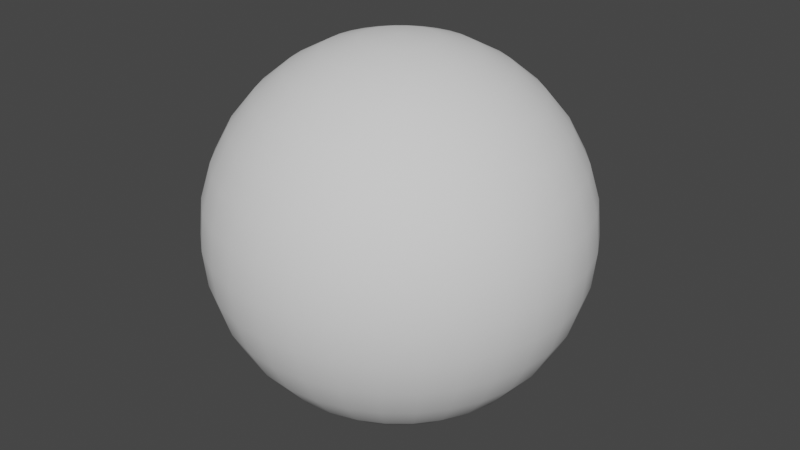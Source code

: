 # Source: sphere.blend  (saved by Blender 2.93.21; exported with 4.5.12 LTS)
import bpy
from mathutils import Matrix  # noqa: F401  (used for matrix-valued properties, if any)

bpy.ops.wm.read_factory_settings(use_empty=True)
scene = bpy.context.scene
scene.name = 'Scene'

# ---- collections
col_collection = bpy.data.collections.new('Collection'); scene.collection.children.link(col_collection)

# ---- world
world_world = bpy.data.worlds.new('World'); scene.world = world_world
world_world.use_nodes = True; world_world.node_tree.nodes.clear()
_N = world_world.node_tree.nodes; _L = world_world.node_tree.links
n0 = _N.new('ShaderNodeOutputWorld'); n0.name = 'World Output'; n0.location = (300, 300)
n1 = _N.new('ShaderNodeBackground'); n1.name = 'Background'; n1.location = (10, 300)
n1.inputs[0].default_value = (0.05088, 0.05088, 0.05088, 1.0)
_L.new(n1.outputs[0], n0.inputs[0])
n0.is_active_output = True
world_world.color = (0.05088, 0.05088, 0.05088)
world_world.use_sun_shadow = False
world_world.sun_shadow_jitter_overblur = 0.0

# ---- meshes
me_sphere = bpy.data.meshes.new('Sphere')
me_sphere.from_pydata([(0.0, 0.1951, 0.9808), (0.0, 0.3827, 0.9239), (0.0, 0.5556, 0.8315), (0.0, 0.7071, 0.7071), (0.0, 0.8315, 0.5556), (0.0, 0.9239, 0.3827), (0.0, 0.9808, 0.1951), (0.0, 0.8315, -0.5556), (0.0, 0.7071, -0.7071), (0.0, 0.5556, -0.8315), (0.03806, 0.1913, 0.9808), (0.07466, 0.3753, 0.9239), (0.1084, 0.5449, 0.8315), (0.1379, 0.6935, 0.7071), (0.1622, 0.8155, 0.5556), (0.1802, 0.9061, 0.3827), (0.1913, 0.9619, 0.1951), (0.1951, 0.9808, -4.371e-08), (0.1913, 0.9619, -0.1951), (0.1802, 0.9061, -0.3827), (0.1622, 0.8155, -0.5556), (0.1379, 0.6935, -0.7071), (0.1084, 0.5449, -0.8315), (0.07466, 0.3753, -0.9239), (0.03806, 0.1913, -0.9808), (0.07466, 0.1802, 0.9808), (0.1464, 0.3536, 0.9239), (0.2126, 0.5133, 0.8315), (0.2706, 0.6533, 0.7071), (0.3182, 0.7682, 0.5556), (0.3536, 0.8536, 0.3827), (0.3753, 0.9061, 0.1951), (0.3827, 0.9239, -4.371e-08), (0.3753, 0.9061, -0.1951), (0.3536, 0.8536, -0.3827), (0.3182, 0.7682, -0.5556), (0.2706, 0.6533, -0.7071), (0.2126, 0.5133, -0.8315), (0.1464, 0.3536, -0.9239), (0.07466, 0.1802, -0.9808), (0.1084, 0.1622, 0.9808), (0.2126, 0.3182, 0.9239), (0.3087, 0.4619, 0.8315), (0.3928, 0.5879, 0.7071), (0.4619, 0.6913, 0.5556), (0.5133, 0.7682, 0.3827), (0.5449, 0.8155, 0.1951), (0.5556, 0.8315, -4.371e-08), (0.5449, 0.8155, -0.1951), (0.5133, 0.7682, -0.3827), (0.4619, 0.6913, -0.5556), (0.3928, 0.5879, -0.7071), (0.3087, 0.4619, -0.8315), (0.2126, 0.3182, -0.9239), (0.1084, 0.1622, -0.9808), (0.1379, 0.1379, 0.9808), (0.2706, 0.2706, 0.9239), (0.3928, 0.3928, 0.8315), (0.5, 0.5, 0.7071), (0.5879, 0.5879, 0.5556), (0.6533, 0.6533, 0.3827), (0.6935, 0.6935, 0.1951), (0.7071, 0.7071, -4.371e-08), (0.6935, 0.6935, -0.1951), (0.6533, 0.6533, -0.3827), (0.5879, 0.5879, -0.5556), (0.5, 0.5, -0.7071), (0.3928, 0.3928, -0.8315), (0.2706, 0.2706, -0.9239), (0.1379, 0.1379, -0.9808), (0.1622, 0.1084, 0.9808), (0.3182, 0.2126, 0.9239), (0.4619, 0.3087, 0.8315), (0.5879, 0.3928, 0.7071), (0.6913, 0.4619, 0.5556), (0.7682, 0.5133, 0.3827), (0.8155, 0.5449, 0.1951), (0.8315, 0.5556, -4.371e-08), (0.8155, 0.5449, -0.1951), (0.7682, 0.5133, -0.3827), (0.6913, 0.4619, -0.5556), (0.5879, 0.3928, -0.7071), (0.4619, 0.3087, -0.8315), (0.3182, 0.2126, -0.9239), (0.1622, 0.1084, -0.9808), (0.1802, 0.07466, 0.9808), (0.3536, 0.1464, 0.9239), (0.5133, 0.2126, 0.8315), (0.6533, 0.2706, 0.7071), (0.7682, 0.3182, 0.5556), (0.8536, 0.3536, 0.3827), (0.9061, 0.3753, 0.1951), (0.9239, 0.3827, -4.371e-08), (0.9061, 0.3753, -0.1951), (0.8536, 0.3536, -0.3827), (0.7682, 0.3182, -0.5556), (0.6533, 0.2706, -0.7071), (0.5133, 0.2126, -0.8315), (0.3536, 0.1464, -0.9239), (0.1802, 0.07466, -0.9808), (0.1913, 0.03806, 0.9808), (0.3753, 0.07466, 0.9239), (0.5449, 0.1084, 0.8315), (0.6935, 0.1379, 0.7071), (0.8155, 0.1622, 0.5556), (0.9061, 0.1802, 0.3827), (0.9619, 0.1913, 0.1951), (0.9808, 0.1951, -4.371e-08), (0.9619, 0.1913, -0.1951), (0.9061, 0.1802, -0.3827), (0.8155, 0.1622, -0.5556), (0.6935, 0.1379, -0.7071), (0.5449, 0.1084, -0.8315), (0.3753, 0.07466, -0.9239), (0.1913, 0.03806, -0.9808), (0.1951, -6.874e-08, 0.9808), (0.3827, -1.209e-07, 0.9239), (0.5556, -1.134e-07, 0.8315), (0.7071, -4.638e-08, 0.7071), (0.8315, -9.109e-08, 0.5556), (0.9239, -1.658e-08, 0.3827), (0.9808, -9.109e-08, 0.1951), (1.0, -1.656e-07, -4.371e-08), (0.9808, -9.109e-08, -0.1951), (0.9239, -1.507e-07, -0.3827), (0.8315, -1.06e-07, -0.5556), (0.7071, -4.638e-08, -0.7071), (0.5556, -1.134e-07, -0.8315), (0.3827, -9.854e-08, -0.9239), (0.1951, -7.619e-08, -0.9808), (0.1913, -0.03806, 0.9808), (0.3753, -0.07466, 0.9239), (0.5449, -0.1084, 0.8315), (0.6935, -0.1379, 0.7071), (0.8155, -0.1622, 0.5556), (0.9061, -0.1802, 0.3827), (0.9619, -0.1913, 0.1951), (0.9808, -0.1951, -4.371e-08), (0.9619, -0.1913, -0.1951), (0.9061, -0.1802, -0.3827), (0.8155, -0.1622, -0.5556), (0.6935, -0.1379, -0.7071), (0.5449, -0.1084, -0.8315), (0.3753, -0.07466, -0.9239), (0.1913, -0.03806, -0.9808), (0.1802, -0.07466, 0.9808), (0.3536, -0.1464, 0.9239), (0.5133, -0.2126, 0.8315), (0.6533, -0.2706, 0.7071), (0.7682, -0.3182, 0.5556), (0.8536, -0.3536, 0.3827), (0.9061, -0.3753, 0.1951), (0.9239, -0.3827, -4.371e-08), (0.9061, -0.3753, -0.1951), (0.8536, -0.3536, -0.3827), (0.7682, -0.3182, -0.5556), (0.6533, -0.2706, -0.7071), (0.5133, -0.2126, -0.8315), (0.3536, -0.1464, -0.9239), (0.1802, -0.07466, -0.9808), (0.1622, -0.1084, 0.9808), (0.3182, -0.2126, 0.9239), (0.4619, -0.3087, 0.8315), (0.5879, -0.3928, 0.7071), (0.6913, -0.4619, 0.5556), (0.7682, -0.5133, 0.3827), (0.8155, -0.5449, 0.1951), (0.8315, -0.5556, -4.371e-08), (0.8155, -0.5449, -0.1951), (0.7682, -0.5133, -0.3827), (0.6913, -0.4619, -0.5556), (0.5879, -0.3928, -0.7071), (0.4619, -0.3087, -0.8315), (0.3182, -0.2126, -0.9239), (0.1622, -0.1084, -0.9808), (0.1379, -0.1379, 0.9808), (0.2706, -0.2706, 0.9239), (0.3928, -0.3928, 0.8315), (0.5, -0.5, 0.7071), (0.5879, -0.5879, 0.5556), (0.6533, -0.6533, 0.3827), (0.6935, -0.6935, 0.1951), (0.7071, -0.7071, -4.371e-08), (0.6935, -0.6935, -0.1951), (0.6533, -0.6533, -0.3827), (0.5879, -0.5879, -0.5556), (0.5, -0.5, -0.7071), (0.3928, -0.3928, -0.8315), (0.2706, -0.2706, -0.9239), (0.1379, -0.1379, -0.9808), (0.1084, -0.1622, 0.9808), (0.2126, -0.3182, 0.9239), (0.3087, -0.4619, 0.8315), (0.3928, -0.5879, 0.7071), (0.4619, -0.6913, 0.5556), (0.5133, -0.7682, 0.3827), (0.5449, -0.8155, 0.1951), (0.5556, -0.8315, -4.371e-08), (0.5449, -0.8155, -0.1951), (0.5133, -0.7682, -0.3827), (0.4619, -0.6913, -0.5556), (0.3928, -0.5879, -0.7071), (0.3087, -0.4619, -0.8315), (0.2126, -0.3182, -0.9239), (0.1084, -0.1622, -0.9808), (0.07466, -0.1802, 0.9808), (0.1464, -0.3536, 0.9239), (0.2126, -0.5133, 0.8315), (0.2706, -0.6533, 0.7071), (0.3182, -0.7682, 0.5556), (0.3536, -0.8536, 0.3827), (0.3753, -0.9061, 0.1951), (0.3827, -0.9239, -4.371e-08), (0.3753, -0.9061, -0.1951), (0.3536, -0.8536, -0.3827), (0.3182, -0.7682, -0.5556), (0.2706, -0.6533, -0.7071), (0.2126, -0.5133, -0.8315), (0.1464, -0.3536, -0.9239), (0.07466, -0.1802, -0.9808), (0.03806, -0.1913, 0.9808), (0.07466, -0.3753, 0.9239), (0.1084, -0.5449, 0.8315), (0.1379, -0.6935, 0.7071), (0.1622, -0.8155, 0.5556), (0.1802, -0.9061, 0.3827), (0.1913, -0.9619, 0.1951), (0.1951, -0.9808, -4.371e-08), (0.1913, -0.9619, -0.1951), (0.1802, -0.9061, -0.3827), (0.1622, -0.8155, -0.5556), (0.1379, -0.6935, -0.7071), (0.1084, -0.5449, -0.8315), (0.07466, -0.3753, -0.9239), (0.03806, -0.1913, -0.9808), (2.154e-09, -0.1951, 0.9808), (-2.765e-08, -0.3827, 0.9239), (-6.49e-08, -0.5556, 0.8315), (4.686e-08, -0.7071, 0.7071), (-1.275e-08, -0.8315, 0.5556), (1.706e-08, -0.9239, 0.3827), (-7.235e-08, -0.9808, 0.1951), (-2.661e-07, -1.0, -4.371e-08), (-7.235e-08, -0.9808, -0.1951), (-1.171e-07, -0.9239, -0.3827), (-4.255e-08, -0.8315, -0.5556), (4.686e-08, -0.7071, -0.7071), (-6.49e-08, -0.5556, -0.8315), (2.154e-09, -0.3827, -0.9239), (-1.571e-09, -0.1951, -0.9808), (-0.03806, -0.1913, 0.9808), (-0.07466, -0.3753, 0.9239), (-0.1084, -0.5449, 0.8315), (-0.1379, -0.6935, 0.7071), (-0.1622, -0.8155, 0.5556), (-0.1802, -0.9061, 0.3827), (-0.1913, -0.9619, 0.1951), (-0.1951, -0.9808, -4.371e-08), (-0.1913, -0.9619, -0.1951), (-0.1802, -0.9061, -0.3827), (-0.1622, -0.8155, -0.5556), (-0.1379, -0.6935, -0.7071), (-0.1084, -0.5449, -0.8315), (-0.07466, -0.3753, -0.9239), (-0.03806, -0.1913, -0.9808), (-0.07466, -0.1802, 0.9808), (-0.1464, -0.3536, 0.9239), (-0.2126, -0.5133, 0.8315), (-0.2706, -0.6533, 0.7071), (-0.3182, -0.7682, 0.5556), (-0.3536, -0.8536, 0.3827), (-0.3753, -0.9061, 0.1951), (-0.3827, -0.9239, -4.371e-08), (-0.3753, -0.9061, -0.1951), (-0.3536, -0.8536, -0.3827), (-0.3182, -0.7682, -0.5556), (-0.2706, -0.6533, -0.7071), (-0.2126, -0.5133, -0.8315), (-0.1464, -0.3536, -0.9239), (-0.07466, -0.1802, -0.9808), (-0.1084, -0.1622, 0.9808), (-0.2126, -0.3182, 0.9239), (-0.3087, -0.4619, 0.8315), (-0.3928, -0.5879, 0.7071), (-0.4619, -0.6913, 0.5556), (-0.5133, -0.7682, 0.3827), (-0.5449, -0.8155, 0.1951), (-0.5556, -0.8315, -4.371e-08), (-0.5449, -0.8155, -0.1951), (-0.5133, -0.7682, -0.3827), (-0.4619, -0.6913, -0.5556), (-0.3928, -0.5879, -0.7071), (-0.3087, -0.4619, -0.8315), (-0.2126, -0.3182, -0.9239), (-0.1084, -0.1622, -0.9808), (-0.1379, -0.1379, 0.9808), (-0.2706, -0.2706, 0.9239), (-0.3928, -0.3928, 0.8315), (-0.5, -0.5, 0.7071), (-0.5879, -0.5879, 0.5556), (-0.6533, -0.6533, 0.3827), (-0.6935, -0.6935, 0.1951), (-0.7071, -0.7071, -4.371e-08), (-0.6935, -0.6935, -0.1951), (-0.6533, -0.6533, -0.3827), (-0.5879, -0.5879, -0.5556), (-0.5, -0.5, -0.7071), (-0.3928, -0.3928, -0.8315), (-0.2706, -0.2706, -0.9239), (-0.1379, -0.1379, -0.9808), (-0.1622, -0.1084, 0.9808), (-0.3182, -0.2126, 0.9239), (-0.4619, -0.3087, 0.8315), (-0.5879, -0.3928, 0.7071), (-0.6913, -0.4619, 0.5556), (-0.7682, -0.5133, 0.3827), (-0.8155, -0.5449, 0.1951), (-0.8315, -0.5556, -4.371e-08), (-0.8155, -0.5449, -0.1951), (-0.7682, -0.5133, -0.3827), (-0.6913, -0.4619, -0.5556), (-0.5879, -0.3928, -0.7071), (-0.4619, -0.3087, -0.8315), (-0.3182, -0.2126, -0.9239), (-0.1622, -0.1084, -0.9808), (-8.077e-08, -1.209e-07, 1.0), (-0.1802, -0.07466, 0.9808), (-0.3536, -0.1464, 0.9239), (-0.5133, -0.2126, 0.8315), (-0.6533, -0.2706, 0.7071), (-0.7682, -0.3182, 0.5556), (-0.8536, -0.3536, 0.3827), (-0.9061, -0.3753, 0.1951), (-0.9239, -0.3827, -4.371e-08), (-0.9061, -0.3753, -0.1951), (-0.8536, -0.3536, -0.3827), (-0.7682, -0.3182, -0.5556), (-0.6533, -0.2706, -0.7071), (-0.5133, -0.2126, -0.8315), (-0.3536, -0.1464, -0.9239), (-0.1802, -0.07466, -0.9808), (-0.1913, -0.03806, 0.9808), (-0.3753, -0.07466, 0.9239), (-0.5449, -0.1084, 0.8315), (-0.6935, -0.1379, 0.7071), (-0.8155, -0.1622, 0.5556), (-0.9061, -0.1802, 0.3827), (-0.9619, -0.1913, 0.1951), (-0.9808, -0.1951, -4.371e-08), (-0.9619, -0.1913, -0.1951), (-0.9061, -0.1802, -0.3827), (-0.8155, -0.1622, -0.5556), (-0.6935, -0.1379, -0.7071), (-0.5449, -0.1084, -0.8315), (-0.3753, -0.07466, -0.9239), (-0.1913, -0.03806, -0.9808), (-0.1951, -7.246e-08, 0.9808), (-0.3827, -4.638e-08, 0.9239), (-0.5556, 5.771e-09, 0.8315), (-0.7071, -9.109e-08, 0.7071), (-0.8315, -4.638e-08, 0.5556), (-0.9239, -1.68e-09, 0.3827), (-0.9808, 7.283e-08, 0.1951), (-1.0, 3.858e-07, -4.371e-08), (-0.9808, 7.283e-08, -0.1951), (-0.9239, 1.175e-07, -0.3827), (-0.8315, -3.148e-08, -0.5556), (-0.7071, -9.109e-08, -0.7071), (-0.5556, 5.771e-09, -0.8315), (-0.3827, -6.128e-08, -0.9239), (-0.1951, -6.874e-08, -0.9808), (-0.1913, 0.03806, 0.9808), (-0.3753, 0.07466, 0.9239), (-0.5449, 0.1084, 0.8315), (-0.6935, 0.1379, 0.7071), (-0.8155, 0.1622, 0.5556), (-0.9061, 0.1802, 0.3827), (-0.9619, 0.1913, 0.1951), (-0.9808, 0.1951, -4.371e-08), (-0.9619, 0.1913, -0.1951), (-0.9061, 0.1802, -0.3827), (-0.8155, 0.1622, -0.5556), (-0.6935, 0.1379, -0.7071), (-0.5449, 0.1084, -0.8315), (-0.3753, 0.07466, -0.9239), (-0.1913, 0.03806, -0.9808), (-0.1802, 0.07466, 0.9808), (-0.3536, 0.1464, 0.9239), (-0.5133, 0.2126, 0.8315), (-0.6533, 0.2706, 0.7071), (-0.7682, 0.3182, 0.5556), (-0.8536, 0.3536, 0.3827), (-0.9061, 0.3753, 0.1951), (-0.9239, 0.3827, -4.371e-08), (-0.9061, 0.3753, -0.1951), (-0.8536, 0.3536, -0.3827), (-0.7682, 0.3182, -0.5556), (-0.6533, 0.2706, -0.7071), (-0.5133, 0.2126, -0.8315), (-0.3536, 0.1464, -0.9239), (-0.1802, 0.07466, -0.9808), (-0.1622, 0.1084, 0.9808), (-0.3182, 0.2126, 0.9239), (-0.4619, 0.3087, 0.8315), (-0.5879, 0.3928, 0.7071), (-0.6913, 0.4619, 0.5556), (-0.7682, 0.5133, 0.3827), (-0.8155, 0.5449, 0.1951), (-0.8315, 0.5556, -4.371e-08), (-0.8155, 0.5449, -0.1951), (-0.7682, 0.5133, -0.3827), (-0.6913, 0.4619, -0.5556), (-0.5879, 0.3928, -0.7071), (-0.4619, 0.3087, -0.8315), (-0.3182, 0.2126, -0.9239), (-0.1622, 0.1084, -0.9808), (-0.1379, 0.1379, 0.9808), (-0.2706, 0.2706, 0.9239), (-0.3928, 0.3928, 0.8315), (-0.5, 0.5, 0.7071), (-0.5879, 0.5879, 0.5556), (-0.6533, 0.6533, 0.3827), (-0.6935, 0.6935, 0.1951), (-0.7071, 0.7071, -4.371e-08), (-0.6935, 0.6935, -0.1951), (-0.6533, 0.6533, -0.3827), (-0.5879, 0.5879, -0.5556), (-0.5, 0.5, -0.7071), (-0.3928, 0.3928, -0.8315), (-0.2706, 0.2706, -0.9239), (-0.1379, 0.1379, -0.9808), (-0.1084, 0.1622, 0.9808), (-0.2126, 0.3182, 0.9239), (-0.3087, 0.4619, 0.8315), (-0.3928, 0.5879, 0.7071), (-0.4619, 0.6913, 0.5556), (-0.5133, 0.7682, 0.3827), (-0.5449, 0.8155, 0.1951), (-0.5556, 0.8315, -4.371e-08), (-0.5449, 0.8155, -0.1951), (-0.5133, 0.7682, -0.3827), (-0.4619, 0.6913, -0.5556), (-0.3928, 0.5879, -0.7071), (-0.3087, 0.4619, -0.8315), (-0.2126, 0.3182, -0.9239), (-0.1084, 0.1622, -0.9808), (-0.07466, 0.1802, 0.9808), (-0.1464, 0.3536, 0.9239), (-0.2126, 0.5133, 0.8315), (-0.2706, 0.6533, 0.7071), (-0.3182, 0.7682, 0.5556), (-0.3536, 0.8536, 0.3827), (-0.3753, 0.9061, 0.1951), (-0.3827, 0.9239, -4.371e-08), (-0.3753, 0.9061, -0.1951), (-0.3536, 0.8536, -0.3827), (-0.3182, 0.7682, -0.5556), (-0.2706, 0.6533, -0.7071), (-0.2126, 0.5133, -0.8315), (-0.1464, 0.3536, -0.9239), (-0.07466, 0.1802, -0.9808), (-0.03806, 0.1913, 0.9808), (-0.07466, 0.3753, 0.9239), (-0.1084, 0.5449, 0.8315), (-0.1379, 0.6935, 0.7071), (-0.1622, 0.8155, 0.5556), (-0.1802, 0.9061, 0.3827), (-0.1913, 0.9619, 0.1951), (-0.1951, 0.9808, -4.371e-08), (-0.1913, 0.9619, -0.1951), (-0.1802, 0.9061, -0.3827), (-0.1622, 0.8155, -0.5556), (-0.1379, 0.6935, -0.7071), (-0.1084, 0.5449, -0.8315), (-0.07466, 0.3753, -0.9239), (-0.03806, 0.1913, -0.9808), (5.386e-07, 1.0, -4.371e-08), (2.257e-07, 0.9808, -0.1951), (1.959e-07, 0.9239, -0.3827), (6.921e-08, 0.3827, -0.9239), (2.823e-08, 0.1951, -0.9808), (0.0, -8.742e-08, -1.0)], [], [(479, 9, 22, 23), (6, 5, 15, 16), (480, 479, 23, 24), (476, 6, 16, 17), (0, 325, 10), (481, 480, 24), (477, 476, 17, 18), (1, 0, 10, 11), (478, 477, 18, 19), (2, 1, 11, 12), (7, 478, 19, 20), (3, 2, 12, 13), (8, 7, 20, 21), (4, 3, 13, 14), (9, 8, 21, 22), (5, 4, 14, 15), (22, 21, 36, 37), (15, 14, 29, 30), (23, 22, 37, 38), (16, 15, 30, 31), (24, 23, 38, 39), (17, 16, 31, 32), (10, 325, 25), (481, 24, 39), (18, 17, 32, 33), (11, 10, 25, 26), (19, 18, 33, 34), (12, 11, 26, 27), (20, 19, 34, 35), (13, 12, 27, 28), (21, 20, 35, 36), (14, 13, 28, 29), (26, 25, 40, 41), (34, 33, 48, 49), (27, 26, 41, 42), (35, 34, 49, 50), (28, 27, 42, 43), (36, 35, 50, 51), (29, 28, 43, 44), (37, 36, 51, 52), (30, 29, 44, 45), (38, 37, 52, 53), (31, 30, 45, 46), (39, 38, 53, 54), (32, 31, 46, 47), (25, 325, 40), (481, 39, 54), (33, 32, 47, 48), (45, 44, 59, 60), (53, 52, 67, 68), (46, 45, 60, 61), (54, 53, 68, 69), (47, 46, 61, 62), (40, 325, 55), (481, 54, 69), (48, 47, 62, 63), (41, 40, 55, 56), (49, 48, 63, 64), (42, 41, 56, 57), (50, 49, 64, 65), (43, 42, 57, 58), (51, 50, 65, 66), (44, 43, 58, 59), (52, 51, 66, 67), (64, 63, 78, 79), (57, 56, 71, 72), (65, 64, 79, 80), (58, 57, 72, 73), (66, 65, 80, 81), (59, 58, 73, 74), (67, 66, 81, 82), (60, 59, 74, 75), (68, 67, 82, 83), (61, 60, 75, 76), (69, 68, 83, 84), (62, 61, 76, 77), (55, 325, 70), (481, 69, 84), (63, 62, 77, 78), (56, 55, 70, 71), (83, 82, 97, 98), (76, 75, 90, 91), (84, 83, 98, 99), (77, 76, 91, 92), (70, 325, 85), (481, 84, 99), (78, 77, 92, 93), (71, 70, 85, 86), (79, 78, 93, 94), (72, 71, 86, 87), (80, 79, 94, 95), (73, 72, 87, 88), (81, 80, 95, 96), (74, 73, 88, 89), (82, 81, 96, 97), (75, 74, 89, 90), (95, 94, 109, 110), (88, 87, 102, 103), (96, 95, 110, 111), (89, 88, 103, 104), (97, 96, 111, 112), (90, 89, 104, 105), (98, 97, 112, 113), (91, 90, 105, 106), (99, 98, 113, 114), (92, 91, 106, 107), (85, 325, 100), (481, 99, 114), (93, 92, 107, 108), (86, 85, 100, 101), (94, 93, 108, 109), (87, 86, 101, 102), (114, 113, 128, 129), (107, 106, 121, 122), (100, 325, 115), (481, 114, 129), (108, 107, 122, 123), (101, 100, 115, 116), (109, 108, 123, 124), (102, 101, 116, 117), (110, 109, 124, 125), (103, 102, 117, 118), (111, 110, 125, 126), (104, 103, 118, 119), (112, 111, 126, 127), (105, 104, 119, 120), (113, 112, 127, 128), (106, 105, 120, 121), (118, 117, 132, 133), (126, 125, 140, 141), (119, 118, 133, 134), (127, 126, 141, 142), (120, 119, 134, 135), (128, 127, 142, 143), (121, 120, 135, 136), (129, 128, 143, 144), (122, 121, 136, 137), (115, 325, 130), (481, 129, 144), (123, 122, 137, 138), (116, 115, 130, 131), (124, 123, 138, 139), (117, 116, 131, 132), (125, 124, 139, 140), (137, 136, 151, 152), (130, 325, 145), (481, 144, 159), (138, 137, 152, 153), (131, 130, 145, 146), (139, 138, 153, 154), (132, 131, 146, 147), (140, 139, 154, 155), (133, 132, 147, 148), (141, 140, 155, 156), (134, 133, 148, 149), (142, 141, 156, 157), (135, 134, 149, 150), (143, 142, 157, 158), (136, 135, 150, 151), (144, 143, 158, 159), (156, 155, 170, 171), (149, 148, 163, 164), (157, 156, 171, 172), (150, 149, 164, 165), (158, 157, 172, 173), (151, 150, 165, 166), (159, 158, 173, 174), (152, 151, 166, 167), (145, 325, 160), (481, 159, 174), (153, 152, 167, 168), (146, 145, 160, 161), (154, 153, 168, 169), (147, 146, 161, 162), (155, 154, 169, 170), (148, 147, 162, 163), (160, 325, 175), (481, 174, 189), (168, 167, 182, 183), (161, 160, 175, 176), (169, 168, 183, 184), (162, 161, 176, 177), (170, 169, 184, 185), (163, 162, 177, 178), (171, 170, 185, 186), (164, 163, 178, 179), (172, 171, 186, 187), (165, 164, 179, 180), (173, 172, 187, 188), (166, 165, 180, 181), (174, 173, 188, 189), (167, 166, 181, 182), (179, 178, 193, 194), (187, 186, 201, 202), (180, 179, 194, 195), (188, 187, 202, 203), (181, 180, 195, 196), (189, 188, 203, 204), (182, 181, 196, 197), (175, 325, 190), (481, 189, 204), (183, 182, 197, 198), (176, 175, 190, 191), (184, 183, 198, 199), (177, 176, 191, 192), (185, 184, 199, 200), (178, 177, 192, 193), (186, 185, 200, 201), (198, 197, 212, 213), (191, 190, 205, 206), (199, 198, 213, 214), (192, 191, 206, 207), (200, 199, 214, 215), (193, 192, 207, 208), (201, 200, 215, 216), (194, 193, 208, 209), (202, 201, 216, 217), (195, 194, 209, 210), (203, 202, 217, 218), (196, 195, 210, 211), (204, 203, 218, 219), (197, 196, 211, 212), (190, 325, 205), (481, 204, 219), (217, 216, 231, 232), (210, 209, 224, 225), (218, 217, 232, 233), (211, 210, 225, 226), (219, 218, 233, 234), (212, 211, 226, 227), (205, 325, 220), (481, 219, 234), (213, 212, 227, 228), (206, 205, 220, 221), (214, 213, 228, 229), (207, 206, 221, 222), (215, 214, 229, 230), (208, 207, 222, 223), (216, 215, 230, 231), (209, 208, 223, 224), (229, 228, 243, 244), (222, 221, 236, 237), (230, 229, 244, 245), (223, 222, 237, 238), (231, 230, 245, 246), (224, 223, 238, 239), (232, 231, 246, 247), (225, 224, 239, 240), (233, 232, 247, 248), (226, 225, 240, 241), (234, 233, 248, 249), (227, 226, 241, 242), (220, 325, 235), (481, 234, 249), (228, 227, 242, 243), (221, 220, 235, 236), (248, 247, 262, 263), (241, 240, 255, 256), (249, 248, 263, 264), (242, 241, 256, 257), (235, 325, 250), (481, 249, 264), (243, 242, 257, 258), (236, 235, 250, 251), (244, 243, 258, 259), (237, 236, 251, 252), (245, 244, 259, 260), (238, 237, 252, 253), (246, 245, 260, 261), (239, 238, 253, 254), (247, 246, 261, 262), (240, 239, 254, 255), (252, 251, 266, 267), (260, 259, 274, 275), (253, 252, 267, 268), (261, 260, 275, 276), (254, 253, 268, 269), (262, 261, 276, 277), (255, 254, 269, 270), (263, 262, 277, 278), (256, 255, 270, 271), (264, 263, 278, 279), (257, 256, 271, 272), (250, 325, 265), (481, 264, 279), (258, 257, 272, 273), (251, 250, 265, 266), (259, 258, 273, 274), (271, 270, 285, 286), (279, 278, 293, 294), (272, 271, 286, 287), (265, 325, 280), (481, 279, 294), (273, 272, 287, 288), (266, 265, 280, 281), (274, 273, 288, 289), (267, 266, 281, 282), (275, 274, 289, 290), (268, 267, 282, 283), (276, 275, 290, 291), (269, 268, 283, 284), (277, 276, 291, 292), (270, 269, 284, 285), (278, 277, 292, 293), (290, 289, 304, 305), (283, 282, 297, 298), (291, 290, 305, 306), (284, 283, 298, 299), (292, 291, 306, 307), (285, 284, 299, 300), (293, 292, 307, 308), (286, 285, 300, 301), (294, 293, 308, 309), (287, 286, 301, 302), (280, 325, 295), (481, 294, 309), (288, 287, 302, 303), (281, 280, 295, 296), (289, 288, 303, 304), (282, 281, 296, 297), (309, 308, 323, 324), (302, 301, 316, 317), (295, 325, 310), (481, 309, 324), (303, 302, 317, 318), (296, 295, 310, 311), (304, 303, 318, 319), (297, 296, 311, 312), (305, 304, 319, 320), (298, 297, 312, 313), (306, 305, 320, 321), (299, 298, 313, 314), (307, 306, 321, 322), (300, 299, 314, 315), (308, 307, 322, 323), (301, 300, 315, 316), (313, 312, 328, 329), (321, 320, 336, 337), (314, 313, 329, 330), (322, 321, 337, 338), (315, 314, 330, 331), (323, 322, 338, 339), (316, 315, 331, 332), (324, 323, 339, 340), (317, 316, 332, 333), (310, 325, 326), (481, 324, 340), (318, 317, 333, 334), (311, 310, 326, 327), (319, 318, 334, 335), (312, 311, 327, 328), (320, 319, 335, 336), (333, 332, 347, 348), (326, 325, 341), (481, 340, 355), (334, 333, 348, 349), (327, 326, 341, 342), (335, 334, 349, 350), (328, 327, 342, 343), (336, 335, 350, 351), (329, 328, 343, 344), (337, 336, 351, 352), (330, 329, 344, 345), (338, 337, 352, 353), (331, 330, 345, 346), (339, 338, 353, 354), (332, 331, 346, 347), (340, 339, 354, 355), (352, 351, 366, 367), (345, 344, 359, 360), (353, 352, 367, 368), (346, 345, 360, 361), (354, 353, 368, 369), (347, 346, 361, 362), (355, 354, 369, 370), (348, 347, 362, 363), (341, 325, 356), (481, 355, 370), (349, 348, 363, 364), (342, 341, 356, 357), (350, 349, 364, 365), (343, 342, 357, 358), (351, 350, 365, 366), (344, 343, 358, 359), (481, 370, 385), (364, 363, 378, 379), (357, 356, 371, 372), (365, 364, 379, 380), (358, 357, 372, 373), (366, 365, 380, 381), (359, 358, 373, 374), (367, 366, 381, 382), (360, 359, 374, 375), (368, 367, 382, 383), (361, 360, 375, 376), (369, 368, 383, 384), (362, 361, 376, 377), (370, 369, 384, 385), (363, 362, 377, 378), (356, 325, 371), (383, 382, 397, 398), (376, 375, 390, 391), (384, 383, 398, 399), (377, 376, 391, 392), (385, 384, 399, 400), (378, 377, 392, 393), (371, 325, 386), (481, 385, 400), (379, 378, 393, 394), (372, 371, 386, 387), (380, 379, 394, 395), (373, 372, 387, 388), (381, 380, 395, 396), (374, 373, 388, 389), (382, 381, 396, 397), (375, 374, 389, 390), (387, 386, 401, 402), (395, 394, 409, 410), (388, 387, 402, 403), (396, 395, 410, 411), (389, 388, 403, 404), (397, 396, 411, 412), (390, 389, 404, 405), (398, 397, 412, 413), (391, 390, 405, 406), (399, 398, 413, 414), (392, 391, 406, 407), (400, 399, 414, 415), (393, 392, 407, 408), (386, 325, 401), (481, 400, 415), (394, 393, 408, 409), (406, 405, 420, 421), (414, 413, 428, 429), (407, 406, 421, 422), (415, 414, 429, 430), (408, 407, 422, 423), (401, 325, 416), (481, 415, 430), (409, 408, 423, 424), (402, 401, 416, 417), (410, 409, 424, 425), (403, 402, 417, 418), (411, 410, 425, 426), (404, 403, 418, 419), (412, 411, 426, 427), (405, 404, 419, 420), (413, 412, 427, 428), (425, 424, 439, 440), (418, 417, 432, 433), (426, 425, 440, 441), (419, 418, 433, 434), (427, 426, 441, 442), (420, 419, 434, 435), (428, 427, 442, 443), (421, 420, 435, 436), (429, 428, 443, 444), (422, 421, 436, 437), (430, 429, 444, 445), (423, 422, 437, 438), (416, 325, 431), (481, 430, 445), (424, 423, 438, 439), (417, 416, 431, 432), (444, 443, 458, 459), (437, 436, 451, 452), (445, 444, 459, 460), (438, 437, 452, 453), (431, 325, 446), (481, 445, 460), (439, 438, 453, 454), (432, 431, 446, 447), (440, 439, 454, 455), (433, 432, 447, 448), (441, 440, 455, 456), (434, 433, 448, 449), (442, 441, 456, 457), (435, 434, 449, 450), (443, 442, 457, 458), (436, 435, 450, 451), (448, 447, 462, 463), (456, 455, 470, 471), (449, 448, 463, 464), (457, 456, 471, 472), (450, 449, 464, 465), (458, 457, 472, 473), (451, 450, 465, 466), (459, 458, 473, 474), (452, 451, 466, 467), (460, 459, 474, 475), (453, 452, 467, 468), (446, 325, 461), (481, 460, 475), (454, 453, 468, 469), (447, 446, 461, 462), (455, 454, 469, 470), (467, 466, 5, 6), (475, 474, 479, 480), (468, 467, 6, 476), (461, 325, 0), (481, 475, 480), (469, 468, 476, 477), (462, 461, 0, 1), (470, 469, 477, 478), (463, 462, 1, 2), (471, 470, 478, 7), (464, 463, 2, 3), (472, 471, 7, 8), (465, 464, 3, 4), (473, 472, 8, 9), (466, 465, 4, 5), (474, 473, 9, 479)])
me_sphere.polygons.foreach_set('use_smooth', [True] * 512)
_uv = me_sphere.uv_layers.new(name='UVMap')
_uv.uv.foreach_set('vector', [0.8957, 0.4186, 0.9296, 0.4069, 0.9389, 0.4284, 0.9021, 0.4334, 0.6106, 0.6001, 0.5861, 0.6357, 0.5564, 0.6201, 0.5791, 0.5835, 0.859, 0.434, 0.8957, 0.4186, 0.9021, 0.4334, 0.8622, 0.4416, 0.6307, 0.5615, 0.6106, 0.6001, 0.5791, 0.5835, 0.5986, 0.5445, 0.7987, 0.2137, 0.837, 0.2345, 0.7954, 0.2213, 0.8207, 0.4525, 0.859, 0.434, 0.8622, 0.4416, 0.6456, 0.5212, 0.6307, 0.5615, 0.5986, 0.5445, 0.6141, 0.5046, 0.7619, 0.1913, 0.7987, 0.2137, 0.7954, 0.2213, 0.7555, 0.2061, 0.6547, 0.481, 0.6456, 0.5212, 0.6141, 0.5046, 0.625, 0.4653, 0.728, 0.1682, 0.7619, 0.1913, 0.7555, 0.2061, 0.7187, 0.1897, 0.6577, 0.4422, 0.6547, 0.481, 0.625, 0.4653, 0.6309, 0.4281, 0.6983, 0.1452, 0.728, 0.1682, 0.7187, 0.1897, 0.6865, 0.1726, 0.6343, 0.2859, 0.6532, 0.2471, 0.6739, 0.2549, 0.6519, 0.2925, 0.558, 0.6669, 0.5275, 0.6924, 0.5048, 0.6804, 0.5313, 0.6528, 0.9296, 0.4069, 0.9594, 0.3994, 0.9712, 0.4267, 0.9389, 0.4284, 0.5861, 0.6357, 0.558, 0.6669, 0.5313, 0.6528, 0.5564, 0.6201, 0.9389, 0.4284, 0.9712, 0.4267, 0.9772, 0.4558, 0.9436, 0.4512, 0.5564, 0.6201, 0.5313, 0.6528, 0.5012, 0.6379, 0.523, 0.6036, 0.9021, 0.4334, 0.9389, 0.4284, 0.9436, 0.4512, 0.9054, 0.4492, 0.5791, 0.5835, 0.5564, 0.6201, 0.523, 0.6036, 0.5437, 0.566, 0.8622, 0.4416, 0.9021, 0.4334, 0.9054, 0.4492, 0.8639, 0.4496, 0.5986, 0.5445, 0.5791, 0.5835, 0.5437, 0.566, 0.5625, 0.5267, 0.7954, 0.2213, 0.837, 0.2345, 0.7938, 0.2293, 0.8207, 0.4525, 0.8622, 0.4416, 0.8639, 0.4496, 0.6141, 0.5046, 0.5986, 0.5445, 0.5625, 0.5267, 0.5787, 0.4871, 0.7555, 0.2061, 0.7954, 0.2213, 0.7938, 0.2293, 0.7523, 0.2218, 0.625, 0.4653, 0.6141, 0.5046, 0.5787, 0.4871, 0.5917, 0.4488, 0.7187, 0.1897, 0.7555, 0.2061, 0.7523, 0.2218, 0.714, 0.2125, 0.6309, 0.4281, 0.625, 0.4653, 0.5917, 0.4488, 0.6009, 0.4132, 0.6865, 0.1726, 0.7187, 0.1897, 0.714, 0.2125, 0.6805, 0.2016, 0.6316, 0.3944, 0.6309, 0.4281, 0.6009, 0.4132, 0.6061, 0.3818, 0.5313, 0.6528, 0.5048, 0.6804, 0.4792, 0.6678, 0.5012, 0.6379, 0.7523, 0.2218, 0.7938, 0.2293, 0.7938, 0.2374, 0.7523, 0.2378, 0.5917, 0.4488, 0.5787, 0.4871, 0.5407, 0.4693, 0.5559, 0.4321, 0.714, 0.2125, 0.7523, 0.2218, 0.7523, 0.2378, 0.714, 0.2357, 0.6009, 0.4132, 0.5917, 0.4488, 0.5559, 0.4321, 0.5687, 0.3982, 0.6805, 0.2016, 0.714, 0.2125, 0.714, 0.2357, 0.6805, 0.2312, 0.6061, 0.3818, 0.6009, 0.4132, 0.5687, 0.3982, 0.5787, 0.369, 0.5012, 0.6379, 0.4792, 0.6678, 0.4518, 0.6549, 0.469, 0.6229, 0.9436, 0.4512, 0.9772, 0.4558, 0.9772, 0.4854, 0.9436, 0.4745, 0.523, 0.6036, 0.5012, 0.6379, 0.469, 0.6229, 0.4872, 0.5868, 0.9054, 0.4492, 0.9436, 0.4512, 0.9436, 0.4745, 0.9054, 0.4652, 0.5437, 0.566, 0.523, 0.6036, 0.4872, 0.5868, 0.5057, 0.5482, 0.8639, 0.4496, 0.9054, 0.4492, 0.9054, 0.4652, 0.8639, 0.4577, 0.5625, 0.5267, 0.5437, 0.566, 0.5057, 0.5482, 0.5238, 0.5085, 0.7938, 0.2293, 0.837, 0.2345, 0.7938, 0.2374, 0.8207, 0.4525, 0.8639, 0.4496, 0.8639, 0.4577, 0.5787, 0.4871, 0.5625, 0.5267, 0.5238, 0.5085, 0.5407, 0.4693, 0.4872, 0.5868, 0.469, 0.6229, 0.4359, 0.6082, 0.4504, 0.5705, 0.9054, 0.4652, 0.9436, 0.4745, 0.9389, 0.4973, 0.9021, 0.4809, 0.5057, 0.5482, 0.4872, 0.5868, 0.4504, 0.5705, 0.4666, 0.5309, 0.8639, 0.4577, 0.9054, 0.4652, 0.9021, 0.4809, 0.8622, 0.4657, 0.5238, 0.5085, 0.5057, 0.5482, 0.4666, 0.5309, 0.4839, 0.4909, 0.7938, 0.2374, 0.837, 0.2345, 0.7954, 0.2454, 0.8207, 0.4525, 0.8639, 0.4577, 0.8622, 0.4657, 0.5407, 0.4693, 0.5238, 0.5085, 0.4839, 0.4909, 0.5016, 0.452, 0.7523, 0.2378, 0.7938, 0.2374, 0.7954, 0.2454, 0.7555, 0.2536, 0.5559, 0.4321, 0.5407, 0.4693, 0.5016, 0.452, 0.5191, 0.4157, 0.714, 0.2357, 0.7523, 0.2378, 0.7555, 0.2536, 0.7187, 0.2586, 0.5687, 0.3982, 0.5559, 0.4321, 0.5191, 0.4157, 0.5356, 0.3835, 0.4518, 0.6549, 0.4363, 0.6819, 0.4141, 0.672, 0.4237, 0.6425, 0.5787, 0.369, 0.5687, 0.3982, 0.5356, 0.3835, 0.5505, 0.3565, 0.469, 0.6229, 0.4518, 0.6549, 0.4237, 0.6425, 0.4359, 0.6082, 0.9436, 0.4745, 0.9772, 0.4854, 0.9712, 0.5144, 0.9389, 0.4973, 0.5191, 0.4157, 0.5016, 0.452, 0.4629, 0.4358, 0.4826, 0.4004, 0.7187, 0.2586, 0.7555, 0.2536, 0.7619, 0.2684, 0.728, 0.2801, 0.5356, 0.3835, 0.5191, 0.4157, 0.4826, 0.4004, 0.5028, 0.3697, 0.4237, 0.6425, 0.4141, 0.672, 0.3922, 0.6629, 0.3958, 0.6308, 0.5505, 0.3565, 0.5356, 0.3835, 0.5028, 0.3697, 0.5226, 0.3448, 0.4359, 0.6082, 0.4237, 0.6425, 0.3958, 0.6308, 0.4031, 0.5944, 0.9389, 0.4973, 0.9712, 0.5144, 0.9594, 0.5418, 0.9296, 0.5188, 0.4504, 0.5705, 0.4359, 0.6082, 0.4031, 0.5944, 0.414, 0.5552, 0.9021, 0.4809, 0.9389, 0.4973, 0.9296, 0.5188, 0.8957, 0.4957, 0.4666, 0.5309, 0.4504, 0.5705, 0.414, 0.5552, 0.428, 0.5147, 0.8622, 0.4657, 0.9021, 0.4809, 0.8957, 0.4957, 0.859, 0.4733, 0.4839, 0.4909, 0.4666, 0.5309, 0.428, 0.5147, 0.4445, 0.4743, 0.7954, 0.2454, 0.837, 0.2345, 0.7987, 0.253, 0.8207, 0.4525, 0.8622, 0.4657, 0.859, 0.4733, 0.5016, 0.452, 0.4839, 0.4909, 0.4445, 0.4743, 0.4629, 0.4358, 0.7555, 0.2536, 0.7954, 0.2454, 0.7987, 0.253, 0.7619, 0.2684, 0.8957, 0.4957, 0.9296, 0.5188, 0.9162, 0.5382, 0.8865, 0.509, 0.428, 0.5147, 0.414, 0.5552, 0.3793, 0.5415, 0.3912, 0.5002, 0.859, 0.4733, 0.8957, 0.4957, 0.8865, 0.509, 0.8542, 0.4801, 0.4445, 0.4743, 0.428, 0.5147, 0.3912, 0.5002, 0.407, 0.4595, 0.7987, 0.253, 0.837, 0.2345, 0.8034, 0.2598, 0.8207, 0.4525, 0.859, 0.4733, 0.8542, 0.4801, 0.4629, 0.4358, 0.4445, 0.4743, 0.407, 0.4595, 0.4262, 0.4213, 0.7619, 0.2684, 0.7987, 0.253, 0.8034, 0.2598, 0.7712, 0.2817, 0.4826, 0.4004, 0.4629, 0.4358, 0.4262, 0.4213, 0.448, 0.3868, 0.728, 0.2801, 0.7619, 0.2684, 0.7712, 0.2817, 0.7415, 0.2994, 0.5028, 0.3697, 0.4826, 0.4004, 0.448, 0.3868, 0.4716, 0.3574, 0.3958, 0.6308, 0.3922, 0.6629, 0.3714, 0.6546, 0.3693, 0.6203, 0.9594, 0.5418, 0.9838, 0.5636, 0.9636, 0.5926, 0.9422, 0.5664, 0.4031, 0.5944, 0.3958, 0.6308, 0.3693, 0.6203, 0.3719, 0.5821, 0.9296, 0.5188, 0.9594, 0.5418, 0.9422, 0.5664, 0.9162, 0.5382, 0.414, 0.5552, 0.4031, 0.5944, 0.3719, 0.5821, 0.3793, 0.5415, 0.4716, 0.3574, 0.448, 0.3868, 0.4165, 0.3753, 0.4432, 0.3471, 0.7154, 0.3122, 0.7415, 0.2994, 0.7586, 0.3158, 0.7372, 0.3332, 0.9422, 0.5664, 0.9636, 0.5926, 0.938, 0.6172, 0.9204, 0.5873, 0.3719, 0.5821, 0.3693, 0.6203, 0.3451, 0.6115, 0.3436, 0.5718, 0.9162, 0.5382, 0.9422, 0.5664, 0.9204, 0.5873, 0.8991, 0.5546, 0.3793, 0.5415, 0.3719, 0.5821, 0.3436, 0.5718, 0.3478, 0.53, 0.8865, 0.509, 0.9162, 0.5382, 0.8991, 0.5546, 0.8747, 0.5204, 0.3912, 0.5002, 0.3793, 0.5415, 0.3478, 0.53, 0.3577, 0.4879, 0.8542, 0.4801, 0.8865, 0.509, 0.8747, 0.5204, 0.8482, 0.4859, 0.407, 0.4595, 0.3912, 0.5002, 0.3577, 0.4879, 0.3729, 0.4471, 0.8034, 0.2598, 0.837, 0.2345, 0.8094, 0.2656, 0.8207, 0.4525, 0.8542, 0.4801, 0.8482, 0.4859, 0.4262, 0.4213, 0.407, 0.4595, 0.3729, 0.4471, 0.3927, 0.4091, 0.7712, 0.2817, 0.8034, 0.2598, 0.8094, 0.2656, 0.783, 0.293, 0.448, 0.3868, 0.4262, 0.4213, 0.3927, 0.4091, 0.4165, 0.3753, 0.7415, 0.2994, 0.7712, 0.2817, 0.783, 0.293, 0.7586, 0.3158, 0.8482, 0.4859, 0.8747, 0.5204, 0.8608, 0.5293, 0.8412, 0.4904, 0.3729, 0.4471, 0.3577, 0.4879, 0.3288, 0.4785, 0.3434, 0.4375, 0.8094, 0.2656, 0.837, 0.2345, 0.8165, 0.2701, 0.8207, 0.4525, 0.8482, 0.4859, 0.8412, 0.4904, 0.3927, 0.4091, 0.3729, 0.4471, 0.3434, 0.4375, 0.3638, 0.3996, 0.783, 0.293, 0.8094, 0.2656, 0.8165, 0.2701, 0.7968, 0.3019, 0.4165, 0.3753, 0.3927, 0.4091, 0.3638, 0.3996, 0.3893, 0.3664, 0.7586, 0.3158, 0.783, 0.293, 0.7968, 0.3019, 0.7787, 0.3288, 0.938, 0.6172, 0.951, 0.6432, 0.9175, 0.6646, 0.9079, 0.6366, 0.05484, 0.04295, 0.08299, 0.01191, 0.09973, 0.0182, 0.07615, 0.05096, 0.9204, 0.5873, 0.938, 0.6172, 0.9079, 0.6366, 0.8948, 0.6038, 0.03105, 0.07888, 0.05484, 0.04295, 0.07615, 0.05096, 0.05611, 0.0883, 0.8991, 0.5546, 0.9204, 0.5873, 0.8948, 0.6038, 0.8789, 0.5675, 0.01253, 0.1183, 0.03105, 0.07888, 0.05611, 0.0883, 0.04038, 0.1288, 0.8747, 0.5204, 0.8991, 0.5546, 0.8789, 0.5675, 0.8608, 0.5293, 0.0, 0.1598, 0.01253, 0.1183, 0.04038, 0.1288, 0.02956, 0.1709, 0.07615, 0.05096, 0.09973, 0.0182, 0.1196, 0.02359, 0.1014, 0.05781, 0.8948, 0.6038, 0.9079, 0.6366, 0.8744, 0.6499, 0.8663, 0.6151, 0.05611, 0.0883, 0.07615, 0.05096, 0.1014, 0.05781, 0.08578, 0.09636, 0.8789, 0.5675, 0.8948, 0.6038, 0.8663, 0.6151, 0.8566, 0.5764, 0.04038, 0.1288, 0.05611, 0.0883, 0.08578, 0.09636, 0.07335, 0.1378, 0.8608, 0.5293, 0.8789, 0.5675, 0.8566, 0.5764, 0.8454, 0.5354, 0.02956, 0.1709, 0.04038, 0.1288, 0.07335, 0.1378, 0.06456, 0.1804, 0.8412, 0.4904, 0.8608, 0.5293, 0.8454, 0.5354, 0.8333, 0.4935, 0.02407, 0.213, 0.02956, 0.1709, 0.06456, 0.1804, 0.05976, 0.2227, 0.8165, 0.2701, 0.837, 0.2345, 0.8244, 0.2732, 0.8207, 0.4525, 0.8412, 0.4904, 0.8333, 0.4935, 0.02413, 0.2534, 0.02407, 0.213, 0.05976, 0.2227, 0.05912, 0.2629, 0.7968, 0.3019, 0.8165, 0.2701, 0.8244, 0.2732, 0.8123, 0.308, 0.02972, 0.2907, 0.02413, 0.2534, 0.05912, 0.2629, 0.06268, 0.2996, 0.7787, 0.3288, 0.7968, 0.3019, 0.8123, 0.308, 0.8011, 0.3377, 0.9079, 0.6366, 0.9175, 0.6646, 0.8803, 0.6795, 0.8744, 0.6499, 0.05976, 0.2227, 0.06456, 0.1804, 0.1036, 0.1879, 0.09961, 0.2303, 0.8244, 0.2732, 0.837, 0.2345, 0.8327, 0.2748, 0.8207, 0.4525, 0.8333, 0.4935, 0.825, 0.4951, 0.05912, 0.2629, 0.05976, 0.2227, 0.09961, 0.2303, 0.09821, 0.2705, 0.8123, 0.308, 0.8244, 0.2732, 0.8327, 0.2748, 0.8286, 0.3112, 0.06268, 0.2996, 0.05912, 0.2629, 0.09821, 0.2705, 0.0995, 0.3067, 0.8011, 0.3377, 0.8123, 0.308, 0.8286, 0.3112, 0.8248, 0.3422, 0.8744, 0.6499, 0.8803, 0.6795, 0.8408, 0.687, 0.8388, 0.6567, 0.1014, 0.05781, 0.1196, 0.02359, 0.1417, 0.02785, 0.1296, 0.06324, 0.8663, 0.6151, 0.8744, 0.6499, 0.8388, 0.6567, 0.8361, 0.6209, 0.08578, 0.09636, 0.1014, 0.05781, 0.1296, 0.06324, 0.1189, 0.1027, 0.8566, 0.5764, 0.8663, 0.6151, 0.8361, 0.6209, 0.8328, 0.581, 0.07335, 0.1378, 0.08578, 0.09636, 0.1189, 0.1027, 0.1102, 0.1449, 0.8454, 0.5354, 0.8566, 0.5764, 0.8328, 0.581, 0.829, 0.5385, 0.06456, 0.1804, 0.07335, 0.1378, 0.1102, 0.1449, 0.1036, 0.1879, 0.8333, 0.4935, 0.8454, 0.5354, 0.829, 0.5385, 0.825, 0.4951, 0.8361, 0.6209, 0.8388, 0.6567, 0.8026, 0.6567, 0.8053, 0.6209, 0.1189, 0.1027, 0.1296, 0.06324, 0.1596, 0.06705, 0.1542, 0.1072, 0.8328, 0.581, 0.8361, 0.6209, 0.8053, 0.6209, 0.8086, 0.581, 0.1102, 0.1449, 0.1189, 0.1027, 0.1542, 0.1072, 0.1494, 0.1498, 0.829, 0.5385, 0.8328, 0.581, 0.8086, 0.581, 0.8124, 0.5385, 0.1036, 0.1879, 0.1102, 0.1449, 0.1494, 0.1498, 0.1453, 0.1932, 0.825, 0.4951, 0.829, 0.5385, 0.8124, 0.5385, 0.8165, 0.4951, 0.09961, 0.2303, 0.1036, 0.1879, 0.1453, 0.1932, 0.1421, 0.2357, 0.8327, 0.2748, 0.837, 0.2345, 0.8412, 0.2748, 0.8207, 0.4525, 0.825, 0.4951, 0.8165, 0.4951, 0.09821, 0.2705, 0.09961, 0.2303, 0.1421, 0.2357, 0.1399, 0.2757, 0.8286, 0.3112, 0.8327, 0.2748, 0.8412, 0.2748, 0.8453, 0.3112, 0.0995, 0.3067, 0.09821, 0.2705, 0.1399, 0.2757, 0.1388, 0.3117, 0.8248, 0.3422, 0.8286, 0.3112, 0.8453, 0.3112, 0.8491, 0.3422, 0.8388, 0.6567, 0.8408, 0.687, 0.8006, 0.687, 0.8026, 0.6567, 0.1296, 0.06324, 0.1417, 0.02785, 0.1653, 0.03084, 0.1596, 0.06705, 0.8412, 0.2748, 0.837, 0.2345, 0.8495, 0.2732, 0.8207, 0.4525, 0.8165, 0.4951, 0.8081, 0.4935, 0.1399, 0.2757, 0.1421, 0.2357, 0.1856, 0.2386, 0.1825, 0.2785, 0.8453, 0.3112, 0.8412, 0.2748, 0.8495, 0.2732, 0.8617, 0.308, 0.1388, 0.3117, 0.1399, 0.2757, 0.1825, 0.2785, 0.1789, 0.3143, 0.1653, 0.03084, 0.1711, 0.0, 0.1878, 0.001097, 0.1895, 0.03243, 0.1388, 0.3422, 0.1388, 0.3117, 0.1789, 0.3143, 0.1749, 0.3446, 0.1596, 0.06705, 0.1653, 0.03084, 0.1895, 0.03243, 0.1904, 0.06907, 0.8053, 0.6209, 0.8026, 0.6567, 0.767, 0.6499, 0.7751, 0.6151, 0.1542, 0.1072, 0.1596, 0.06705, 0.1904, 0.06907, 0.1904, 0.1096, 0.8086, 0.581, 0.8053, 0.6209, 0.7751, 0.6151, 0.7848, 0.5764, 0.1494, 0.1498, 0.1542, 0.1072, 0.1904, 0.1096, 0.1896, 0.1525, 0.8124, 0.5385, 0.8086, 0.581, 0.7848, 0.5764, 0.796, 0.5354, 0.1453, 0.1932, 0.1494, 0.1498, 0.1896, 0.1525, 0.188, 0.196, 0.8165, 0.4951, 0.8124, 0.5385, 0.796, 0.5354, 0.8081, 0.4935, 0.1421, 0.2357, 0.1453, 0.1932, 0.188, 0.196, 0.1856, 0.2386, 0.1904, 0.1096, 0.1904, 0.06907, 0.2206, 0.06924, 0.226, 0.1098, 0.7848, 0.5764, 0.7751, 0.6151, 0.7466, 0.6038, 0.7625, 0.5675, 0.1896, 0.1525, 0.1904, 0.1096, 0.226, 0.1098, 0.2292, 0.1527, 0.796, 0.5354, 0.7848, 0.5764, 0.7625, 0.5675, 0.7806, 0.5293, 0.188, 0.196, 0.1896, 0.1525, 0.2292, 0.1527, 0.23, 0.1963, 0.8081, 0.4935, 0.796, 0.5354, 0.7806, 0.5293, 0.8003, 0.4904, 0.1856, 0.2386, 0.188, 0.196, 0.23, 0.1963, 0.2284, 0.2388, 0.8495, 0.2732, 0.837, 0.2345, 0.8574, 0.2701, 0.8207, 0.4525, 0.8081, 0.4935, 0.8003, 0.4904, 0.1825, 0.2785, 0.1856, 0.2386, 0.2284, 0.2388, 0.2245, 0.2788, 0.8617, 0.308, 0.8495, 0.2732, 0.8574, 0.2701, 0.8771, 0.3019, 0.1789, 0.3143, 0.1825, 0.2785, 0.2245, 0.2788, 0.2185, 0.3146, 0.8728, 0.3377, 0.8617, 0.308, 0.8771, 0.3019, 0.8952, 0.3288, 0.1749, 0.3446, 0.1789, 0.3143, 0.2185, 0.3146, 0.2105, 0.3448, 0.1904, 0.06907, 0.1895, 0.03243, 0.2133, 0.03257, 0.2206, 0.06924, 0.7751, 0.6151, 0.767, 0.6499, 0.7336, 0.6366, 0.7466, 0.6038, 0.2245, 0.2788, 0.2284, 0.2388, 0.2689, 0.2364, 0.2643, 0.2764, 0.8771, 0.3019, 0.8574, 0.2701, 0.8645, 0.2656, 0.8909, 0.293, 0.2185, 0.3146, 0.2245, 0.2788, 0.2643, 0.2764, 0.2559, 0.3123, 0.8952, 0.3288, 0.8771, 0.3019, 0.8909, 0.293, 0.9153, 0.3158, 0.7336, 0.6366, 0.7239, 0.6646, 0.6904, 0.6432, 0.7034, 0.6172, 0.2206, 0.06924, 0.2133, 0.03257, 0.2358, 0.03124, 0.2493, 0.06756, 0.7466, 0.6038, 0.7336, 0.6366, 0.7034, 0.6172, 0.721, 0.5873, 0.226, 0.1098, 0.2206, 0.06924, 0.2493, 0.06756, 0.2597, 0.1078, 0.7625, 0.5675, 0.7466, 0.6038, 0.721, 0.5873, 0.7423, 0.5546, 0.2292, 0.1527, 0.226, 0.1098, 0.2597, 0.1078, 0.2666, 0.1505, 0.7806, 0.5293, 0.7625, 0.5675, 0.7423, 0.5546, 0.7667, 0.5204, 0.23, 0.1963, 0.2292, 0.1527, 0.2666, 0.1505, 0.2697, 0.1939, 0.8003, 0.4904, 0.7806, 0.5293, 0.7667, 0.5204, 0.7932, 0.4859, 0.2284, 0.2388, 0.23, 0.1963, 0.2697, 0.1939, 0.2689, 0.2364, 0.8574, 0.2701, 0.837, 0.2345, 0.8645, 0.2656, 0.8207, 0.4525, 0.8003, 0.4904, 0.7932, 0.4859, 0.7423, 0.5546, 0.721, 0.5873, 0.6992, 0.5664, 0.7252, 0.5382, 0.2666, 0.1505, 0.2597, 0.1078, 0.2902, 0.1037, 0.3005, 0.1459, 0.7667, 0.5204, 0.7423, 0.5546, 0.7252, 0.5382, 0.7549, 0.509, 0.2697, 0.1939, 0.2666, 0.1505, 0.3005, 0.1459, 0.3057, 0.1891, 0.7932, 0.4859, 0.7667, 0.5204, 0.7549, 0.509, 0.7872, 0.4801, 0.2689, 0.2364, 0.2697, 0.1939, 0.3057, 0.1891, 0.3056, 0.2315, 0.8645, 0.2656, 0.837, 0.2345, 0.8705, 0.2598, 0.8207, 0.4525, 0.7932, 0.4859, 0.7872, 0.4801, 0.2643, 0.2764, 0.2689, 0.2364, 0.3056, 0.2315, 0.3002, 0.2716, 0.8909, 0.293, 0.8645, 0.2656, 0.8705, 0.2598, 0.9027, 0.2817, 0.2559, 0.3123, 0.2643, 0.2764, 0.3002, 0.2716, 0.2898, 0.3078, 0.9153, 0.3158, 0.8909, 0.293, 0.9027, 0.2817, 0.9324, 0.2994, 0.7034, 0.6172, 0.6904, 0.6432, 0.6619, 0.6158, 0.6778, 0.5926, 0.2493, 0.06756, 0.2358, 0.03124, 0.2561, 0.02851, 0.2752, 0.06407, 0.721, 0.5873, 0.7034, 0.6172, 0.6778, 0.5926, 0.6992, 0.5664, 0.2597, 0.1078, 0.2493, 0.06756, 0.2752, 0.06407, 0.2902, 0.1037, 0.2821, 0.3873, 0.3082, 0.422, 0.2818, 0.437, 0.2572, 0.4014, 0.9324, 0.2994, 0.9027, 0.2817, 0.912, 0.2684, 0.9459, 0.2801, 0.2515, 0.3575, 0.2821, 0.3873, 0.2572, 0.4014, 0.2292, 0.3703, 0.2752, 0.06407, 0.2561, 0.02851, 0.2736, 0.02446, 0.2974, 0.05893, 0.6992, 0.5664, 0.6778, 0.5926, 0.6577, 0.5636, 0.682, 0.5418, 0.2902, 0.1037, 0.2752, 0.06407, 0.2974, 0.05893, 0.3163, 0.09767, 0.7252, 0.5382, 0.6992, 0.5664, 0.682, 0.5418, 0.7118, 0.5188, 0.3005, 0.1459, 0.2902, 0.1037, 0.3163, 0.09767, 0.3294, 0.1392, 0.7549, 0.509, 0.7252, 0.5382, 0.7118, 0.5188, 0.7457, 0.4957, 0.3057, 0.1891, 0.3005, 0.1459, 0.3294, 0.1392, 0.3364, 0.182, 0.7872, 0.4801, 0.7549, 0.509, 0.7457, 0.4957, 0.7824, 0.4733, 0.3056, 0.2315, 0.3057, 0.1891, 0.3364, 0.182, 0.337, 0.2242, 0.8705, 0.2598, 0.837, 0.2345, 0.8752, 0.253, 0.8207, 0.4525, 0.7872, 0.4801, 0.7824, 0.4733, 0.3082, 0.422, 0.3288, 0.4603, 0.3019, 0.4757, 0.2818, 0.437, 0.9027, 0.2817, 0.8705, 0.2598, 0.8752, 0.253, 0.912, 0.2684, 0.7457, 0.4957, 0.7118, 0.5188, 0.7025, 0.4973, 0.7393, 0.4809, 0.3168, 0.5159, 0.3259, 0.5562, 0.2962, 0.5719, 0.2853, 0.5325, 0.7824, 0.4733, 0.7457, 0.4957, 0.7393, 0.4809, 0.7792, 0.4657, 0.3019, 0.4757, 0.3168, 0.5159, 0.2853, 0.5325, 0.2698, 0.4926, 0.8752, 0.253, 0.837, 0.2345, 0.8785, 0.2454, 0.8207, 0.4525, 0.7824, 0.4733, 0.7792, 0.4657, 0.2818, 0.437, 0.3019, 0.4757, 0.2698, 0.4926, 0.2503, 0.4536, 0.912, 0.2684, 0.8752, 0.253, 0.8785, 0.2454, 0.9184, 0.2536, 0.2572, 0.4014, 0.2818, 0.437, 0.2503, 0.4536, 0.2276, 0.4171, 0.9459, 0.2801, 0.912, 0.2684, 0.9184, 0.2536, 0.9552, 0.2586, 0.2292, 0.3703, 0.2572, 0.4014, 0.2276, 0.4171, 0.2025, 0.3844, 0.9756, 0.2876, 0.9459, 0.2801, 0.9552, 0.2586, 0.9874, 0.2603, 0.1987, 0.3448, 0.2292, 0.3703, 0.2025, 0.3844, 0.1759, 0.3568, 0.3163, 0.09767, 0.2974, 0.05893, 0.315, 0.05232, 0.337, 0.0899, 0.7118, 0.5188, 0.682, 0.5418, 0.6702, 0.5144, 0.7025, 0.4973, 0.3259, 0.5562, 0.3288, 0.595, 0.3021, 0.6091, 0.2962, 0.5719, 0.9552, 0.2586, 0.9184, 0.2536, 0.9216, 0.2378, 0.9599, 0.2357, 0.2025, 0.3844, 0.2276, 0.4171, 0.1942, 0.4336, 0.1724, 0.3992, 0.9874, 0.2603, 0.9552, 0.2586, 0.9599, 0.2357, 0.9934, 0.2312, 0.1759, 0.3568, 0.2025, 0.3844, 0.1724, 0.3992, 0.1504, 0.3694, 0.3021, 0.6091, 0.3028, 0.6427, 0.2772, 0.6554, 0.2721, 0.6239, 0.7025, 0.4973, 0.6702, 0.5144, 0.6642, 0.4854, 0.6978, 0.4745, 0.2962, 0.5719, 0.3021, 0.6091, 0.2721, 0.6239, 0.2628, 0.5884, 0.7393, 0.4809, 0.7025, 0.4973, 0.6978, 0.4745, 0.736, 0.4652, 0.2853, 0.5325, 0.2962, 0.5719, 0.2628, 0.5884, 0.2499, 0.5501, 0.7792, 0.4657, 0.7393, 0.4809, 0.736, 0.4652, 0.7775, 0.4577, 0.2698, 0.4926, 0.2853, 0.5325, 0.2499, 0.5501, 0.2337, 0.5105, 0.8785, 0.2454, 0.837, 0.2345, 0.8801, 0.2374, 0.8207, 0.4525, 0.7792, 0.4657, 0.7775, 0.4577, 0.2503, 0.4536, 0.2698, 0.4926, 0.2337, 0.5105, 0.2149, 0.4712, 0.9184, 0.2536, 0.8785, 0.2454, 0.8801, 0.2374, 0.9216, 0.2378, 0.2276, 0.4171, 0.2503, 0.4536, 0.2149, 0.4712, 0.1942, 0.4336, 0.2499, 0.5501, 0.2628, 0.5884, 0.227, 0.6051, 0.2119, 0.5678, 0.7775, 0.4577, 0.736, 0.4652, 0.736, 0.4492, 0.7775, 0.4496, 0.2337, 0.5105, 0.2499, 0.5501, 0.2119, 0.5678, 0.1949, 0.5286, 0.8801, 0.2374, 0.837, 0.2345, 0.8801, 0.2293, 0.8207, 0.4525, 0.7775, 0.4577, 0.7775, 0.4496, 0.2149, 0.4712, 0.2337, 0.5105, 0.1949, 0.5286, 0.1769, 0.489, 0.9216, 0.2378, 0.8801, 0.2374, 0.8801, 0.2293, 0.9216, 0.2218, 0.1942, 0.4336, 0.2149, 0.4712, 0.1769, 0.489, 0.1584, 0.4504, 0.9599, 0.2357, 0.9216, 0.2378, 0.9216, 0.2218, 0.9599, 0.2125, 0.1724, 0.3992, 0.1942, 0.4336, 0.1584, 0.4504, 0.1402, 0.4143, 0.9934, 0.2312, 0.9599, 0.2357, 0.9599, 0.2125, 0.9934, 0.2016, 0.1504, 0.3694, 0.1724, 0.3992, 0.1402, 0.4143, 0.123, 0.3822, 0.2721, 0.6239, 0.2772, 0.6554, 0.2499, 0.6682, 0.2399, 0.639, 0.6978, 0.4745, 0.6642, 0.4854, 0.6642, 0.4558, 0.6978, 0.4512, 0.2628, 0.5884, 0.2721, 0.6239, 0.2399, 0.639, 0.227, 0.6051, 0.736, 0.4652, 0.6978, 0.4745, 0.6978, 0.4512, 0.736, 0.4492, 0.1402, 0.4143, 0.1584, 0.4504, 0.1216, 0.4667, 0.1071, 0.429, 0.9934, 0.2016, 0.9599, 0.2125, 0.9552, 0.1897, 0.9874, 0.1726, 0.123, 0.3822, 0.1402, 0.4143, 0.1071, 0.429, 0.09483, 0.3947, 0.2399, 0.639, 0.2499, 0.6682, 0.2217, 0.6807, 0.2067, 0.6537, 0.1075, 0.3553, 0.123, 0.3822, 0.09483, 0.3947, 0.08532, 0.3651, 0.227, 0.6051, 0.2399, 0.639, 0.2067, 0.6537, 0.1902, 0.6214, 0.736, 0.4492, 0.6978, 0.4512, 0.7025, 0.4284, 0.7393, 0.4334, 0.2119, 0.5678, 0.227, 0.6051, 0.1902, 0.6214, 0.1728, 0.5852, 0.7775, 0.4496, 0.736, 0.4492, 0.7393, 0.4334, 0.7792, 0.4416, 0.1949, 0.5286, 0.2119, 0.5678, 0.1728, 0.5852, 0.1551, 0.5463, 0.8801, 0.2293, 0.837, 0.2345, 0.8785, 0.2213, 0.8207, 0.4525, 0.7775, 0.4496, 0.7792, 0.4416, 0.1769, 0.489, 0.1949, 0.5286, 0.1551, 0.5463, 0.1378, 0.5063, 0.9216, 0.2218, 0.8801, 0.2293, 0.8785, 0.2213, 0.9184, 0.2061, 0.1584, 0.4504, 0.1769, 0.489, 0.1378, 0.5063, 0.1216, 0.4667, 0.9599, 0.2125, 0.9216, 0.2218, 0.9184, 0.2061, 0.9552, 0.1897, 0.7792, 0.4416, 0.7393, 0.4334, 0.7457, 0.4186, 0.7824, 0.434, 0.1551, 0.5463, 0.1728, 0.5852, 0.1341, 0.6014, 0.1157, 0.5628, 0.8785, 0.2213, 0.837, 0.2345, 0.8752, 0.2137, 0.8207, 0.4525, 0.7792, 0.4416, 0.7824, 0.434, 0.1378, 0.5063, 0.1551, 0.5463, 0.1157, 0.5628, 0.09912, 0.5225, 0.9184, 0.2061, 0.8785, 0.2213, 0.8752, 0.2137, 0.912, 0.1913, 0.1216, 0.4667, 0.1378, 0.5063, 0.09912, 0.5225, 0.08516, 0.482, 0.9552, 0.1897, 0.9184, 0.2061, 0.912, 0.1913, 0.9459, 0.1682, 0.1071, 0.429, 0.1216, 0.4667, 0.08516, 0.482, 0.0743, 0.4428, 0.9874, 0.1726, 0.9552, 0.1897, 0.9459, 0.1682, 0.9756, 0.1452, 0.09483, 0.3947, 0.1071, 0.429, 0.0743, 0.4428, 0.06695, 0.4064, 0.2067, 0.6537, 0.2217, 0.6807, 0.1938, 0.6924, 0.174, 0.6674, 0.08532, 0.3651, 0.09483, 0.3947, 0.06695, 0.4064, 0.06341, 0.3743, 0.1902, 0.6214, 0.2067, 0.6537, 0.174, 0.6674, 0.1538, 0.6367, 0.7393, 0.4334, 0.7025, 0.4284, 0.7118, 0.4069, 0.7457, 0.4186, 0.1728, 0.5852, 0.1902, 0.6214, 0.1538, 0.6367, 0.1341, 0.6014, 0.9756, 0.1452, 0.9459, 0.1682, 0.9324, 0.1488, 0.9585, 0.1206, 0.06695, 0.4064, 0.0743, 0.4428, 0.04312, 0.4551, 0.04044, 0.4169, 1.0, 0.1233, 0.9756, 0.1452, 0.9585, 0.1206, 0.9799, 0.0944, 0.06341, 0.3743, 0.06695, 0.4064, 0.04044, 0.4169, 0.04258, 0.3825, 0.1538, 0.6367, 0.174, 0.6674, 0.1428, 0.6797, 0.1192, 0.6504, 0.7457, 0.4186, 0.7118, 0.4069, 0.7252, 0.3876, 0.7549, 0.4053, 0.1341, 0.6014, 0.1538, 0.6367, 0.1192, 0.6504, 0.09734, 0.6159, 0.7824, 0.434, 0.7457, 0.4186, 0.7549, 0.4053, 0.7872, 0.4272, 0.1157, 0.5628, 0.1341, 0.6014, 0.09734, 0.6159, 0.07816, 0.5776, 0.8752, 0.2137, 0.837, 0.2345, 0.8705, 0.2069, 0.8207, 0.4525, 0.7824, 0.434, 0.7872, 0.4272, 0.09912, 0.5225, 0.1157, 0.5628, 0.07816, 0.5776, 0.06235, 0.537, 0.912, 0.1913, 0.8752, 0.2137, 0.8705, 0.2069, 0.9027, 0.178, 0.08516, 0.482, 0.09912, 0.5225, 0.06235, 0.537, 0.05052, 0.4956, 0.9459, 0.1682, 0.912, 0.1913, 0.9027, 0.178, 0.9324, 0.1488, 0.0743, 0.4428, 0.08516, 0.482, 0.05052, 0.4956, 0.04312, 0.4551, 0.07816, 0.5776, 0.09734, 0.6159, 0.06387, 0.6281, 0.04403, 0.5901, 0.8705, 0.2069, 0.837, 0.2345, 0.8645, 0.2011, 0.8207, 0.4525, 0.7872, 0.4272, 0.7932, 0.4214, 0.06235, 0.537, 0.07816, 0.5776, 0.04403, 0.5901, 0.02888, 0.5492, 0.9027, 0.178, 0.8705, 0.2069, 0.8645, 0.2011, 0.8909, 0.1666, 0.05052, 0.4956, 0.06235, 0.537, 0.02888, 0.5492, 0.01899, 0.5071, 0.9324, 0.1488, 0.9027, 0.178, 0.8909, 0.1666, 0.9153, 0.1324, 0.04312, 0.4551, 0.05052, 0.4956, 0.01899, 0.5071, 0.01474, 0.4654, 0.9585, 0.1206, 0.9324, 0.1488, 0.9153, 0.1324, 0.9367, 0.09968, 0.04044, 0.4169, 0.04312, 0.4551, 0.01474, 0.4654, 0.01631, 0.4257, 0.9799, 0.0944, 0.9585, 0.1206, 0.9367, 0.09968, 0.9542, 0.06978, 0.7252, 0.3876, 0.6992, 0.3748, 0.721, 0.3538, 0.7423, 0.3712, 0.1192, 0.6504, 0.1428, 0.6797, 0.1144, 0.6901, 0.08763, 0.6619, 0.7549, 0.4053, 0.7252, 0.3876, 0.7423, 0.3712, 0.7667, 0.394, 0.09734, 0.6159, 0.1192, 0.6504, 0.08763, 0.6619, 0.06387, 0.6281, 0.7872, 0.4272, 0.7549, 0.4053, 0.7667, 0.394, 0.7932, 0.4214, 0.3918, 0.3018, 0.368, 0.2659, 0.3931, 0.2565, 0.4131, 0.2938, 0.9542, 0.06978, 0.9367, 0.09968, 0.9111, 0.08323, 0.9241, 0.05044, 0.4199, 0.3329, 0.3918, 0.3018, 0.4131, 0.2938, 0.4367, 0.3266, 0.9673, 0.04384, 0.9542, 0.06978, 0.9241, 0.05044, 0.9338, 0.02235, 0.7667, 0.394, 0.7423, 0.3712, 0.7625, 0.3582, 0.7806, 0.3851, 0.06387, 0.6281, 0.08763, 0.6619, 0.06043, 0.6708, 0.035, 0.6376, 0.7932, 0.4214, 0.7667, 0.394, 0.7806, 0.3851, 0.8003, 0.4169, 0.04403, 0.5901, 0.06387, 0.6281, 0.035, 0.6376, 0.01459, 0.5997, 0.8645, 0.2011, 0.837, 0.2345, 0.8574, 0.1966, 0.8207, 0.4525, 0.7932, 0.4214, 0.8003, 0.4169, 0.02888, 0.5492, 0.04403, 0.5901, 0.01459, 0.5997, 0.0, 0.5587, 0.8909, 0.1666, 0.8645, 0.2011, 0.8574, 0.1966, 0.8771, 0.1577, 0.3495, 0.2265, 0.337, 0.185, 0.3665, 0.1739, 0.3773, 0.216, 0.9153, 0.1324, 0.8909, 0.1666, 0.8771, 0.1577, 0.8952, 0.1195, 0.368, 0.2659, 0.3495, 0.2265, 0.3773, 0.216, 0.3931, 0.2565, 0.9367, 0.09968, 0.9153, 0.1324, 0.8952, 0.1195, 0.9111, 0.08323, 0.8207, 0.4525, 0.8003, 0.4169, 0.8081, 0.4138, 0.3665, 0.1739, 0.361, 0.1318, 0.3967, 0.1221, 0.4015, 0.1644, 0.8771, 0.1577, 0.8574, 0.1966, 0.8495, 0.1935, 0.8617, 0.1516, 0.3773, 0.216, 0.3665, 0.1739, 0.4015, 0.1644, 0.4103, 0.207, 0.8952, 0.1195, 0.8771, 0.1577, 0.8617, 0.1516, 0.8728, 0.1106, 0.3931, 0.2565, 0.3773, 0.216, 0.4103, 0.207, 0.4227, 0.2484, 0.9111, 0.08323, 0.8952, 0.1195, 0.8728, 0.1106, 0.8826, 0.0719, 0.4131, 0.2938, 0.3931, 0.2565, 0.4227, 0.2484, 0.4383, 0.287, 0.9241, 0.05044, 0.9111, 0.08323, 0.8826, 0.0719, 0.8906, 0.03712, 0.4367, 0.3266, 0.4131, 0.2938, 0.4383, 0.287, 0.4565, 0.3212, 0.9338, 0.02235, 0.9241, 0.05044, 0.8906, 0.03712, 0.8966, 0.007547, 0.7806, 0.3851, 0.7625, 0.3582, 0.7848, 0.3493, 0.796, 0.379, 0.3611, 0.09137, 0.3667, 0.05413, 0.3996, 0.04517, 0.3961, 0.08187, 0.8003, 0.4169, 0.7806, 0.3851, 0.796, 0.379, 0.8081, 0.4138, 0.361, 0.1318, 0.3611, 0.09137, 0.3961, 0.08187, 0.3967, 0.1221, 0.8574, 0.1966, 0.837, 0.2345, 0.8495, 0.1935, 0.4565, 0.3212, 0.4383, 0.287, 0.4665, 0.2815, 0.4786, 0.3169, 0.8966, 0.007547, 0.8906, 0.03712, 0.8551, 0.03033, 0.8571, 0.0, 0.796, 0.379, 0.7848, 0.3493, 0.8086, 0.3448, 0.8124, 0.3758, 0.3961, 0.08187, 0.3996, 0.04517, 0.4365, 0.03808, 0.4352, 0.07433, 0.8081, 0.4138, 0.796, 0.379, 0.8124, 0.3758, 0.8165, 0.4122, 0.3967, 0.1221, 0.3961, 0.08187, 0.4352, 0.07433, 0.4366, 0.1144, 0.8495, 0.1935, 0.837, 0.2345, 0.8412, 0.1919, 0.8207, 0.4525, 0.8081, 0.4138, 0.8165, 0.4122, 0.4015, 0.1644, 0.3967, 0.1221, 0.4366, 0.1144, 0.4406, 0.1568, 0.8617, 0.1516, 0.8495, 0.1935, 0.8412, 0.1919, 0.8453, 0.1485, 0.4103, 0.207, 0.4015, 0.1644, 0.4406, 0.1568, 0.4471, 0.1999, 0.8728, 0.1106, 0.8617, 0.1516, 0.8453, 0.1485, 0.8491, 0.106, 0.4227, 0.2484, 0.4103, 0.207, 0.4471, 0.1999, 0.4559, 0.242, 0.8826, 0.0719, 0.8728, 0.1106, 0.8491, 0.106, 0.8524, 0.06613, 0.4383, 0.287, 0.4227, 0.2484, 0.4559, 0.242, 0.4665, 0.2815, 0.8906, 0.03712, 0.8826, 0.0719, 0.8524, 0.06613, 0.8551, 0.03033, 0.8453, 0.1485, 0.8412, 0.1919, 0.8327, 0.1919, 0.8286, 0.1485, 0.4471, 0.1999, 0.4406, 0.1568, 0.4823, 0.1516, 0.4864, 0.195, 0.8491, 0.106, 0.8453, 0.1485, 0.8286, 0.1485, 0.8248, 0.106, 0.4559, 0.242, 0.4471, 0.1999, 0.4864, 0.195, 0.4912, 0.2376, 0.8524, 0.06613, 0.8491, 0.106, 0.8248, 0.106, 0.8215, 0.06613, 0.4665, 0.2815, 0.4559, 0.242, 0.4912, 0.2376, 0.4966, 0.2777, 0.8551, 0.03033, 0.8524, 0.06613, 0.8215, 0.06613, 0.8188, 0.03033, 0.4786, 0.3169, 0.4665, 0.2815, 0.4966, 0.2777, 0.5023, 0.3139, 0.8571, 0.0, 0.8551, 0.03033, 0.8188, 0.03033, 0.8168, 0.0, 0.8124, 0.3758, 0.8086, 0.3448, 0.8328, 0.3448, 0.829, 0.3758, 0.4352, 0.07433, 0.4365, 0.03808, 0.4757, 0.03311, 0.4768, 0.06906, 0.8165, 0.4122, 0.8124, 0.3758, 0.829, 0.3758, 0.825, 0.4122, 0.4366, 0.1144, 0.4352, 0.07433, 0.4768, 0.06906, 0.479, 0.1091, 0.8412, 0.1919, 0.837, 0.2345, 0.8327, 0.1919, 0.8207, 0.4525, 0.8165, 0.4122, 0.825, 0.4122, 0.4406, 0.1568, 0.4366, 0.1144, 0.479, 0.1091, 0.4823, 0.1516, 0.4757, 0.03311, 0.4757, 0.002585, 0.5119, 0.0002027, 0.5159, 0.03046, 0.5081, 0.3448, 0.5023, 0.3139, 0.5264, 0.3124, 0.5247, 0.3437, 0.4768, 0.06906, 0.4757, 0.03311, 0.5159, 0.03046, 0.5195, 0.06625, 0.825, 0.4122, 0.829, 0.3758, 0.8454, 0.379, 0.8333, 0.4138, 0.479, 0.1091, 0.4768, 0.06906, 0.5195, 0.06625, 0.5225, 0.1062, 0.8327, 0.1919, 0.837, 0.2345, 0.8244, 0.1935, 0.8207, 0.4525, 0.825, 0.4122, 0.8333, 0.4138, 0.4823, 0.1516, 0.479, 0.1091, 0.5225, 0.1062, 0.5249, 0.1488, 0.8286, 0.1485, 0.8327, 0.1919, 0.8244, 0.1935, 0.8123, 0.1516, 0.4864, 0.195, 0.4823, 0.1516, 0.5249, 0.1488, 0.5266, 0.1923, 0.8248, 0.106, 0.8286, 0.1485, 0.8123, 0.1516, 0.8011, 0.1106, 0.4912, 0.2376, 0.4864, 0.195, 0.5266, 0.1923, 0.5274, 0.2352, 0.8215, 0.06613, 0.8248, 0.106, 0.8011, 0.1106, 0.7913, 0.0719, 0.4966, 0.2777, 0.4912, 0.2376, 0.5274, 0.2352, 0.5273, 0.2757, 0.8188, 0.03033, 0.8215, 0.06613, 0.7913, 0.0719, 0.7833, 0.03712, 0.5023, 0.3139, 0.4966, 0.2777, 0.5273, 0.2757, 0.5264, 0.3124, 0.5266, 0.1923, 0.5249, 0.1488, 0.5669, 0.1485, 0.5661, 0.1921, 0.8011, 0.1106, 0.8123, 0.1516, 0.7968, 0.1577, 0.7787, 0.1195, 0.5274, 0.2352, 0.5266, 0.1923, 0.5661, 0.1921, 0.563, 0.235, 0.7913, 0.0719, 0.8011, 0.1106, 0.7787, 0.1195, 0.7628, 0.08323, 0.5273, 0.2757, 0.5274, 0.2352, 0.563, 0.235, 0.5576, 0.2755, 0.7833, 0.03712, 0.7913, 0.0719, 0.7628, 0.08323, 0.7498, 0.05044, 0.5264, 0.3124, 0.5273, 0.2757, 0.5576, 0.2755, 0.5502, 0.3122, 0.5159, 0.03046, 0.5119, 0.0002027, 0.5475, 0.0, 0.5555, 0.03023, 0.8454, 0.379, 0.8566, 0.3493, 0.8789, 0.3582, 0.8608, 0.3851, 0.5195, 0.06625, 0.5159, 0.03046, 0.5555, 0.03023, 0.5615, 0.06601, 0.8333, 0.4138, 0.8454, 0.379, 0.8608, 0.3851, 0.8412, 0.4169, 0.5225, 0.1062, 0.5195, 0.06625, 0.5615, 0.06601, 0.5654, 0.106, 0.8244, 0.1935, 0.837, 0.2345, 0.8165, 0.1966, 0.8207, 0.4525, 0.8333, 0.4138, 0.8412, 0.4169, 0.5249, 0.1488, 0.5225, 0.1062, 0.5654, 0.106, 0.5669, 0.1485, 0.8123, 0.1516, 0.8244, 0.1935, 0.8165, 0.1966, 0.7968, 0.1577, 0.8608, 0.3851, 0.8789, 0.3582, 0.8991, 0.3712, 0.8747, 0.394, 0.5615, 0.06601, 0.5555, 0.03023, 0.5929, 0.03244, 0.6012, 0.06835, 0.8412, 0.4169, 0.8608, 0.3851, 0.8747, 0.394, 0.8482, 0.4214, 0.5654, 0.106, 0.5615, 0.06601, 0.6012, 0.06835, 0.6059, 0.1083, 0.8165, 0.1966, 0.837, 0.2345, 0.8094, 0.2011, 0.8207, 0.4525, 0.8412, 0.4169, 0.8482, 0.4214, 0.5669, 0.1485, 0.5654, 0.106, 0.6059, 0.1083, 0.6067, 0.1509, 0.7968, 0.1577, 0.8165, 0.1966, 0.8094, 0.2011, 0.783, 0.1666, 0.5661, 0.1921, 0.5669, 0.1485, 0.6067, 0.1509, 0.6036, 0.1943, 0.7787, 0.1195, 0.7968, 0.1577, 0.783, 0.1666, 0.7586, 0.1324, 0.563, 0.235, 0.5661, 0.1921, 0.6036, 0.1943, 0.5967, 0.237, 0.7628, 0.08323, 0.7787, 0.1195, 0.7586, 0.1324, 0.7372, 0.09968, 0.5576, 0.2755, 0.563, 0.235, 0.5967, 0.237, 0.5862, 0.2772, 0.7498, 0.05044, 0.7628, 0.08323, 0.7372, 0.09968, 0.7197, 0.06978, 0.5502, 0.3122, 0.5576, 0.2755, 0.5862, 0.2772, 0.5727, 0.3135, 0.7401, 0.02235, 0.7498, 0.05044, 0.7197, 0.06978, 0.7066, 0.04384, 0.7586, 0.1324, 0.783, 0.1666, 0.7712, 0.178, 0.7415, 0.1488, 0.5967, 0.237, 0.6036, 0.1943, 0.6374, 0.1989, 0.6271, 0.2411, 0.7372, 0.09968, 0.7586, 0.1324, 0.7415, 0.1488, 0.7154, 0.1206, 0.5862, 0.2772, 0.5967, 0.237, 0.6271, 0.2411, 0.6122, 0.2807, 0.7197, 0.06978, 0.7372, 0.09968, 0.7154, 0.1206, 0.694, 0.0944, 0.5727, 0.3135, 0.5862, 0.2772, 0.6122, 0.2807, 0.5931, 0.3163, 0.7066, 0.04384, 0.7197, 0.06978, 0.694, 0.0944, 0.6782, 0.0712, 0.8747, 0.394, 0.8991, 0.3712, 0.9162, 0.3876, 0.8865, 0.4053, 0.6012, 0.06835, 0.5929, 0.03244, 0.6267, 0.03699, 0.6372, 0.07318, 0.8482, 0.4214, 0.8747, 0.394, 0.8865, 0.4053, 0.8542, 0.4272, 0.6059, 0.1083, 0.6012, 0.06835, 0.6372, 0.07318, 0.6425, 0.1133, 0.8094, 0.2011, 0.837, 0.2345, 0.8034, 0.2069, 0.8207, 0.4525, 0.8482, 0.4214, 0.8542, 0.4272, 0.6067, 0.1509, 0.6059, 0.1083, 0.6425, 0.1133, 0.6426, 0.1557, 0.783, 0.1666, 0.8094, 0.2011, 0.8034, 0.2069, 0.7712, 0.178, 0.6036, 0.1943, 0.6067, 0.1509, 0.6426, 0.1557, 0.6374, 0.1989, 0.637, 0.6152, 0.6109, 0.6499, 0.5861, 0.6357, 0.6106, 0.6001, 0.8542, 0.4272, 0.8865, 0.4053, 0.8957, 0.4186, 0.859, 0.434, 0.6577, 0.5768, 0.637, 0.6152, 0.6106, 0.6001, 0.6307, 0.5615, 0.8034, 0.2069, 0.837, 0.2345, 0.7987, 0.2137, 0.8207, 0.4525, 0.8542, 0.4272, 0.859, 0.434, 0.6426, 0.1557, 0.6425, 0.1133, 0.6739, 0.1205, 0.6734, 0.1628, 0.7712, 0.178, 0.8034, 0.2069, 0.7987, 0.2137, 0.7619, 0.1913, 0.6374, 0.1989, 0.6426, 0.1557, 0.6734, 0.1628, 0.6664, 0.2056, 0.7415, 0.1488, 0.7712, 0.178, 0.7619, 0.1913, 0.728, 0.1682, 0.6271, 0.2411, 0.6374, 0.1989, 0.6664, 0.2056, 0.6532, 0.2471, 0.7154, 0.1206, 0.7415, 0.1488, 0.728, 0.1682, 0.6983, 0.1452, 0.6122, 0.2807, 0.6271, 0.2411, 0.6532, 0.2471, 0.6343, 0.2859, 0.694, 0.0944, 0.7154, 0.1206, 0.6983, 0.1452, 0.6739, 0.1233, 0.5931, 0.3163, 0.6122, 0.2807, 0.6343, 0.2859, 0.6105, 0.3203, 0.6109, 0.6499, 0.5804, 0.6796, 0.558, 0.6669, 0.5861, 0.6357, 0.8865, 0.4053, 0.9162, 0.3876, 0.9296, 0.4069, 0.8957, 0.4186])
me_sphere.use_remesh_fix_poles = True
me_sphere.use_remesh_preserve_attributes = False
me_sphere.update()

# ---- objects
ob_sphere = bpy.data.objects.new('Sphere', me_sphere)

# ---- transforms, parenting, visibility, modifiers, constraints
ob_sphere.location = (0.0, 0.0, 0.0)

# ---- collection membership
col_collection.objects.link(ob_sphere)

# ---- scene / render settings (as saved in the file)
scene.frame_start = 1; scene.frame_end = 250; scene.frame_set(1)
scene.render.engine = 'BLENDER_EEVEE_NEXT'
scene.cycles.use_denoising = False
scene.cycles.samples = 128
scene.cycles.sampling_pattern = 'TABULATED_SOBOL'
scene.cycles.use_adaptive_sampling = False
scene.cycles.use_light_tree = False
scene.view_settings.view_transform = 'Filmic'
bpy.context.view_layer.update()

# ---- added for rendering (the .blend has no active camera and no usable light): camera, sun
cam_auto = bpy.data.cameras.new('AutoCamera')
cam_auto.lens = 50.0
cam_auto.sensor_width = 36.0
cam_auto.clip_end = 1000.0
ob_auto_camera = bpy.data.objects.new('AutoCamera', cam_auto)
scene.collection.objects.link(ob_auto_camera)
ob_auto_camera.location = (3.20507, -3.84608, 2.56406)
ob_auto_camera.rotation_euler = (1.09748, -7.21219e-08, 0.694738)
scene.camera = ob_auto_camera
light_auto_sun = bpy.data.lights.new('AutoSun', 'SUN')
light_auto_sun.energy = 3.0
light_auto_sun.angle = 0.0523599
ob_auto_sun = bpy.data.objects.new('AutoSun', light_auto_sun)
scene.collection.objects.link(ob_auto_sun)
ob_auto_sun.rotation_euler = (0.872665, 0.174533, 0.523599)
bpy.context.view_layer.update()
